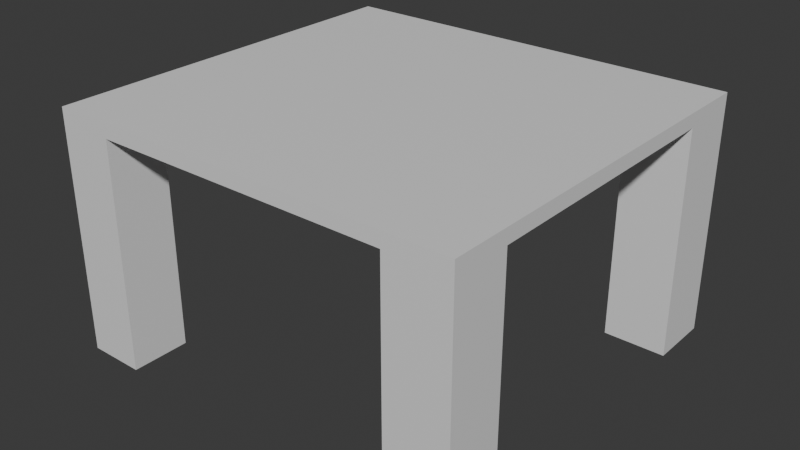 # Source: table.blend  (saved by Blender 4.3.34; exported with 4.5.12 LTS)
import bpy
from mathutils import Matrix  # noqa: F401  (used for matrix-valued properties, if any)

bpy.ops.wm.read_factory_settings(use_empty=True)
scene = bpy.context.scene
scene.name = 'Scene'

# ---- collections
col_collection = bpy.data.collections.new('Collection'); scene.collection.children.link(col_collection)

# ---- materials (node trees are filled in below, after node groups)
mat_material = bpy.data.materials.new('Material')
mat_material.alpha_threshold = 0.0
mat_material.roughness = 0.5
mat_material.line_color = (0.0, 0.0, 0.0, 1.0)

# ---- material node trees
mat_material.use_nodes = True; mat_material.node_tree.nodes.clear()
_N = mat_material.node_tree.nodes; _L = mat_material.node_tree.links
n0 = _N.new('ShaderNodeOutputMaterial'); n0.name = 'Material Output'; n0.location = (300, 300)
n1 = _N.new('ShaderNodeBsdfPrincipled'); n1.name = 'Principled BSDF'; n1.location = (10, 300)
n1.inputs[3].default_value = 1.45
_L.new(n1.outputs[0], n0.inputs[0])
n0.is_active_output = True

# ---- world
world_world = bpy.data.worlds.new('World'); scene.world = world_world
world_world.use_nodes = True; world_world.node_tree.nodes.clear()
_N = world_world.node_tree.nodes; _L = world_world.node_tree.links
n0 = _N.new('ShaderNodeOutputWorld'); n0.name = 'World Output'; n0.location = (300, 300)
n1 = _N.new('ShaderNodeBackground'); n1.name = 'Background'; n1.location = (10, 300)
n1.inputs[0].default_value = (0.05088, 0.05088, 0.05088, 1.0)
_L.new(n1.outputs[0], n0.inputs[0])
n0.is_active_output = True
world_world.color = (0.05088, 0.05088, 0.05088)
world_world.sun_shadow_jitter_overblur = 0.0

# ---- meshes
me_cube = bpy.data.meshes.new('Cube')
me_cube.from_pydata([(6.646, 6.063, -0.8051), (6.646, 6.063, -1.068), (6.646, -1.152, -0.8051), (6.646, -1.152, -1.068), (-1.03, 6.063, -0.8051), (-1.03, 6.063, -1.068), (-1.03, -1.152, -0.8051), (-1.03, -1.152, -1.068), (6.646, -1.152, -0.8051), (-1.03, -1.152, -0.8051), (6.646, 6.063, -0.8051), (-1.03, 6.063, -0.8051), (-1.03, 6.063, -1.068), (-1.03, -1.152, -1.068), (6.646, 6.063, -1.068), (6.646, 6.063, -0.8051), (-1.03, -1.152, -0.8051), (6.646, -1.152, -0.8051), (6.646, -1.152, -1.068), (-1.03, 6.063, -0.8051), (6.646, -1.152, -0.8051), (-1.03, -1.152, -0.8051), (6.646, 6.063, -0.8051), (-1.03, 6.063, -0.8051), (-1.03, 6.063, -1.068), (-1.03, -1.152, -1.068), (6.646, 6.063, -1.068), (6.646, 6.063, -0.8051), (-1.03, -1.152, -0.8051), (6.646, -1.152, -0.8051), (6.646, -1.152, -1.068), (-1.03, 6.063, -0.8051), (6.646, -1.152, -0.8051), (-1.03, -1.152, -0.8051), (6.646, 6.063, -0.8051), (-1.03, 6.063, -0.8051), (-1.03, 6.063, -1.068), (-1.03, -1.152, -1.068), (6.646, 6.063, -1.068), (6.646, 6.063, -0.8051), (-1.03, -1.152, -0.8051), (6.646, -1.152, -0.8051), (6.646, -1.152, -1.068), (-1.03, 6.063, -0.8051), (6.646, -1.152, -0.8051), (-1.03, -1.152, -0.8051), (6.646, 6.063, -0.8051), (-1.03, 6.063, -0.8051), (6.646, -1.152, -0.8051), (-1.03, -1.152, -0.8051), (6.646, 6.063, -0.8051), (-1.03, 6.063, -0.8051), (-1.03, 4.981, -1.068), (6.646, 4.981, -0.8051), (-1.03, 4.981, -0.8051), (6.646, 4.981, -1.068), (6.646, 4.981, -0.8051), (-1.03, 4.981, -0.8051), (-1.03, 4.981, -1.068), (6.646, 4.981, -0.8051), (-1.03, 4.981, -0.8051), (6.646, 4.981, -1.068), (-1.03, 4.981, -0.8051), (6.646, 4.981, -0.8051), (-1.03, 4.981, -0.8051), (6.646, 4.981, -0.8051), (-1.03, 4.981, -0.8051), (-1.03, -0.004711, -1.068), (6.646, -0.004711, -0.8051), (6.646, -0.004711, -0.8051), (-1.03, -0.004711, -1.068), (6.646, -0.004711, -0.8051), (6.646, -0.004711, -0.8051), (6.646, -0.004711, -0.8051), (-1.03, -0.004711, -0.8051), (6.646, -0.004711, -1.068), (-1.03, -0.004711, -0.8051), (-1.03, -0.004711, -0.8051), (6.646, -0.004711, -1.068), (-1.03, -0.004711, -0.8051), (-1.03, -0.004711, -0.8051), (-1.03, -0.004711, -0.8051), (5.472, 6.063, -1.068), (5.472, -1.152, -0.8051), (5.472, -1.152, -1.068), (5.472, 6.063, -0.8051), (5.472, -1.152, -0.8051), (5.472, 6.063, -0.8051), (5.472, 6.063, -1.068), (5.472, -1.152, -0.8051), (5.472, -1.152, -1.068), (5.472, 6.063, -0.8051), (5.472, 4.981, -1.068), (5.472, -0.004711, -1.068), (0.02305, -1.152, -0.8051), (0.02305, 6.063, -0.8051), (0.02305, -1.152, -0.8051), (0.02305, 6.063, -0.8051), (0.02305, 4.981, -0.8051), (0.02305, -0.004711, -0.8051), (5.472, -1.152, -1.068), (6.646, -1.152, -1.068), (6.646, 4.981, -1.068), (6.646, 6.063, -1.068), (0.02305, -1.152, -0.8051), (-1.03, -1.152, -0.8051), (-1.03, 4.981, -0.8051), (-1.03, 6.063, -0.8051), (6.646, -0.004711, -1.068), (-1.03, -0.004711, -0.8051), (5.472, 6.063, -1.068), (5.472, 4.981, -1.068), (5.472, -0.004711, -1.068), (0.02305, 6.063, -0.8051), (0.02305, 4.981, -0.8051), (0.02305, -0.004711, -0.8051), (5.472, -1.152, -1.068), (6.646, -1.152, -1.068), (6.646, 4.981, -1.068), (6.646, 6.063, -1.068), (0.02305, -1.152, -0.8051), (-1.03, -1.152, -0.8051), (-1.03, 4.981, -0.8051), (-1.03, 6.063, -0.8051), (6.646, -0.004711, -1.068), (-1.03, -0.004711, -0.8051), (5.472, 6.063, -1.068), (5.472, 4.981, -1.068), (5.472, -0.004711, -1.068), (0.02305, 6.063, -0.8051), (0.02305, 4.981, -0.8051), (0.02305, -0.004711, -0.8051), (5.495, 6.063, -0.8051), (5.495, 6.063, -0.8051), (5.495, 4.981, -0.8051), (5.495, -0.004711, -0.8051), (5.495, -1.152, -0.8051), (5.495, -1.152, -0.8051), (6.646, -0.004711, 3.402), (6.646, -1.152, 3.402), (5.495, 6.063, 3.402), (6.646, 6.063, 3.402), (6.646, 4.981, 3.402), (5.495, 4.981, 3.402), (5.495, -0.004711, 3.402), (0.02305, -1.152, 3.402), (-1.03, -1.152, 3.402), (-1.03, 4.981, 3.402), (-1.03, 6.063, 3.402), (-1.03, -0.004711, 3.402), (0.02305, 6.063, 3.402), (0.02305, 4.981, 3.402), (0.02305, -0.004711, 3.402), (5.495, -1.152, 3.402)], [], [(85, 4, 11, 87), (8, 69, 56, 10, 22, 20), (83, 6, 16, 89), (99, 81, 109, 115), (54, 4, 19, 60), (9, 86, 8, 20, 21), (10, 87, 11, 23, 22), (83, 2, 8, 86), (74, 6, 9, 76), (53, 0, 10, 56), (90, 89, 16, 13), (58, 60, 19, 12), (78, 71, 17, 18), (88, 91, 15, 14), (79, 21, 45, 80), (85, 0, 15, 91), (67, 7, 13, 70), (68, 2, 17, 71), (76, 9, 21, 79), (55, 1, 14, 61), (82, 5, 12, 88), (84, 3, 18, 90), (19, 12, 24, 31), (16, 13, 25, 28), (18, 17, 29, 30), (14, 15, 27, 26), (31, 24, 36, 43), (28, 25, 37, 40), (21, 20, 32, 33), (30, 29, 41, 42), (22, 23, 35, 34), (20, 22, 34, 32), (26, 27, 39, 38), (95, 47, 51, 97), (21, 20, 44, 136, 94, 45), (22, 23, 47, 95, 132, 46), (20, 22, 46, 63, 72, 44), (92, 82, 110, 111), (63, 46, 50, 65), (80, 45, 49, 81), (136, 44, 48, 137), (47, 64, 66, 51), (72, 63, 65, 73), (84, 93, 112, 100), (75, 55, 61, 78), (11, 57, 62, 23), (0, 53, 59, 15), (5, 52, 58, 12), (23, 62, 64, 47), (14, 15, 59, 61), (70, 77, 60, 58), (68, 53, 56, 69), (4, 54, 57, 11), (74, 54, 60, 77), (66, 98, 114, 106), (6, 74, 77, 16), (2, 68, 69, 8), (13, 16, 77, 70), (3, 75, 78, 18), (44, 72, 73, 48), (64, 80, 81, 66), (98, 66, 81, 99), (57, 76, 79, 62), (53, 68, 71, 59), (52, 67, 70, 58), (62, 79, 80, 64), (61, 59, 71, 78), (54, 74, 76, 57), (92, 55, 75, 93), (52, 92, 93, 67), (5, 82, 92, 52), (7, 84, 90, 13), (1, 82, 88, 14), (4, 85, 91, 19), (12, 19, 91, 88), (18, 17, 89, 90), (6, 83, 86, 9), (67, 93, 84, 7), (2, 83, 89, 17), (0, 85, 87, 10), (134, 98, 99, 135), (133, 97, 98, 134), (45, 94, 96, 49), (135, 99, 96, 137), (132, 95, 97, 133), (112, 108, 124, 128), (104, 115, 131, 120), (101, 100, 116, 117), (102, 111, 127, 118), (3, 84, 100, 101), (81, 49, 105, 109), (82, 1, 103, 110), (98, 97, 113, 114), (49, 96, 104, 105), (75, 3, 101, 108), (96, 99, 115, 104), (1, 55, 102, 103), (51, 66, 106, 107), (55, 92, 111, 102), (93, 75, 108, 112), (97, 51, 107, 113), (128, 124, 117, 116), (120, 131, 152, 145), (73, 135, 144, 138), (126, 119, 118, 127), (103, 102, 118, 119), (111, 110, 126, 127), (105, 104, 120, 121), (100, 112, 128, 116), (107, 106, 122, 123), (113, 107, 123, 129), (108, 101, 117, 124), (106, 114, 130, 122), (109, 105, 121, 125), (115, 109, 125, 131), (110, 103, 119, 126), (114, 113, 129, 130), (46, 132, 133, 50), (65, 50, 141, 142), (137, 48, 139, 153), (65, 134, 135, 73), (94, 136, 137, 96), (152, 149, 146, 145), (150, 148, 147, 151), (138, 144, 153, 139), (141, 140, 143, 142), (135, 137, 153, 144), (121, 120, 145, 146), (48, 73, 138, 139), (133, 134, 143, 140), (123, 122, 147, 148), (129, 123, 148, 150), (134, 65, 142, 143), (50, 133, 140, 141), (122, 130, 151, 147), (125, 121, 146, 149), (131, 125, 149, 152), (130, 129, 150, 151)])
_uv = me_cube.uv_layers.new(name='UVMap')
_uv.uv.foreach_set('vector', [0.4688, 0.3463, 0.625, 0.25, 0.625, 0.25, 0.3125, 0.2309, 0.625, 0.75, 0.625, 0.7102, 0.625, 0.5375, 0.625, 0.5, 0.625, 0.5, 0.625, 0.75, 0.4688, 0.5912, 0.625, 1.0, 0.625, 1.0, 0.625, 0.7882, 0.625, 0.1318, 0.625, 0.03975, 0.625, 0.03975, 0.625, 0.1318, 0.4688, 0.1594, 0.625, 0.25, 0.625, 0.25, 0.625, 0.2125, 0.625, 0.75, 0.625, 0.75, 0.625, 0.75, 0.625, 0.75, 0.625, 0.75, 0.625, 0.5, 0.625, 0.5, 0.625, 0.5, 0.625, 0.5, 0.625, 0.5, 0.4688, 0.5912, 0.625, 0.75, 0.625, 0.75, 0.3125, 0.3941, 0.2979, 0.01491, 0.625, 0.0, 0.625, 0.0, 0.2906, 0.01242, 0.4688, 0.4031, 0.625, 0.5, 0.625, 0.5, 0.625, 0.5375, 0.375, 0.7882, 0.625, 0.7882, 0.625, 1.0, 0.375, 1.0, 0.375, 0.2125, 0.625, 0.2125, 0.625, 0.25, 0.375, 0.25, 0.375, 0.7103, 0.625, 0.7103, 0.625, 0.75, 0.375, 0.75, 0.375, 0.4618, 0.625, 0.4618, 0.625, 0.5, 0.375, 0.5, 0.2833, 0.009938, 0.625, 0.0, 0.625, 0.0, 0.2833, 0.009938, 0.4688, 0.3463, 0.625, 0.5, 0.625, 0.5, 0.625, 0.4618, 0.125, 0.7102, 0.125, 0.75, 0.125, 0.75, 0.125, 0.7103, 0.625, 0.7103, 0.625, 0.75, 0.625, 0.75, 0.625, 0.7103, 0.2906, 0.01242, 0.625, 0.0, 0.625, 0.0, 0.2833, 0.009938, 0.375, 0.5375, 0.375, 0.5, 0.375, 0.5, 0.375, 0.5375, 0.3368, 0.5, 0.125, 0.5, 0.125, 0.5, 0.3368, 0.5, 0.3368, 0.75, 0.375, 0.75, 0.375, 0.75, 0.3368, 0.75, 0.625, 0.25, 0.375, 0.25, 0.375, 0.25, 0.625, 0.25, 0.625, 1.0, 0.375, 1.0, 0.375, 1.0, 0.625, 1.0, 0.375, 0.75, 0.625, 0.75, 0.625, 0.75, 0.375, 0.75, 0.375, 0.5, 0.625, 0.5, 0.625, 0.5, 0.375, 0.5, 0.625, 0.25, 0.375, 0.25, 0.375, 0.25, 0.625, 0.25, 0.625, 1.0, 0.375, 1.0, 0.375, 1.0, 0.625, 1.0, 0.875, 0.75, 0.625, 0.75, 0.625, 0.75, 0.875, 0.75, 0.375, 0.75, 0.625, 0.75, 0.625, 0.75, 0.375, 0.75, 0.625, 0.5, 0.875, 0.5, 0.875, 0.5, 0.625, 0.5, 0.625, 0.75, 0.625, 0.5, 0.625, 0.5, 0.625, 0.75, 0.375, 0.5, 0.625, 0.5, 0.625, 0.5, 0.375, 0.5, 0.625, 0.2749, 0.625, 0.25, 0.625, 0.25, 0.625, 0.2843, 0.625, 0.75, 0.625, 0.75, 0.625, 0.75, 0.625, 0.75, 0.625, 0.75, 0.625, 0.75, 0.625, 0.5, 0.625, 0.5, 0.625, 0.5, 0.625, 0.5, 0.625, 0.5, 0.625, 0.5, 0.625, 0.75, 0.625, 0.5, 0.625, 0.5, 0.625, 0.5375, 0.625, 0.7102, 0.625, 0.75, 0.3368, 0.5375, 0.3368, 0.5, 0.3368, 0.5, 0.3368, 0.5375, 0.625, 0.5375, 0.625, 0.5, 0.625, 0.5, 0.625, 0.5375, 0.625, 0.06741, 0.625, 0.0, 0.625, 0.0, 0.625, 0.03975, 0.625, 0.75, 0.625, 0.75, 0.625, 0.75, 0.625, 0.75, 0.625, 0.25, 0.4688, 0.1392, 0.625, 0.2125, 0.625, 0.25, 0.625, 0.7102, 0.625, 0.5375, 0.625, 0.5375, 0.625, 0.7102, 0.3368, 0.75, 0.3368, 0.7103, 0.3368, 0.7103, 0.3368, 0.75, 0.375, 0.7103, 0.375, 0.5375, 0.375, 0.5375, 0.375, 0.7103, 0.625, 0.25, 0.3125, 0.1063, 0.3125, 0.1063, 0.625, 0.25, 0.625, 0.5, 0.4688, 0.4031, 0.625, 0.5375, 0.625, 0.5, 0.125, 0.5, 0.125, 0.5375, 0.125, 0.5375, 0.125, 0.5, 0.625, 0.25, 0.3125, 0.1063, 0.4688, 0.1392, 0.625, 0.25, 0.375, 0.5, 0.625, 0.5, 0.625, 0.5375, 0.375, 0.5375, 0.375, 0.03975, 0.625, 0.03975, 0.625, 0.2125, 0.375, 0.2125, 0.625, 0.7103, 0.625, 0.5375, 0.625, 0.5375, 0.625, 0.7102, 0.625, 0.25, 0.4688, 0.1594, 0.3125, 0.1063, 0.625, 0.25, 0.625, 0.03975, 0.625, 0.2125, 0.625, 0.2125, 0.625, 0.03975, 0.625, 0.2125, 0.625, 0.2571, 0.625, 0.2571, 0.625, 0.2125, 0.625, 0.0, 0.625, 0.03975, 0.625, 0.03975, 0.625, 0.0, 0.625, 0.75, 0.625, 0.7103, 0.625, 0.7102, 0.625, 0.75, 0.375, 0.0, 0.625, 0.0, 0.625, 0.03975, 0.375, 0.03975, 0.375, 0.75, 0.375, 0.7103, 0.375, 0.7103, 0.375, 0.75, 0.625, 0.75, 0.625, 0.7102, 0.625, 0.7102, 0.625, 0.75, 0.625, 0.2125, 0.625, 0.06741, 0.625, 0.03975, 0.625, 0.2125, 0.625, 0.2571, 0.625, 0.2125, 0.625, 0.03975, 0.625, 0.1318, 0.3125, 0.1063, 0.2906, 0.01242, 0.2833, 0.009938, 0.3125, 0.1063, 0.625, 0.5375, 0.625, 0.7103, 0.625, 0.7103, 0.625, 0.5375, 0.125, 0.5375, 0.125, 0.7102, 0.125, 0.7103, 0.125, 0.5375, 0.3125, 0.1063, 0.2833, 0.009938, 0.2833, 0.009938, 0.4688, 0.1392, 0.375, 0.5375, 0.625, 0.5375, 0.625, 0.7103, 0.375, 0.7103, 0.4688, 0.1594, 0.2979, 0.01491, 0.2906, 0.01242, 0.3125, 0.1063, 0.3368, 0.5375, 0.375, 0.5375, 0.375, 0.7103, 0.3368, 0.7103, 0.125, 0.5375, 0.3368, 0.5375, 0.3368, 0.7103, 0.125, 0.7102, 0.125, 0.5, 0.3368, 0.5, 0.3368, 0.5375, 0.125, 0.5375, 0.125, 0.75, 0.3368, 0.75, 0.3368, 0.75, 0.125, 0.75, 0.375, 0.5, 0.3368, 0.5, 0.3368, 0.5, 0.375, 0.5, 0.625, 0.25, 0.4688, 0.3463, 0.625, 0.4618, 0.625, 0.25, 0.375, 0.25, 0.625, 0.25, 0.625, 0.4618, 0.375, 0.4618, 0.375, 0.75, 0.625, 0.75, 0.625, 0.7882, 0.375, 0.7882, 0.625, 1.0, 0.4688, 0.5912, 0.3125, 0.3941, 0.625, 1.0, 0.125, 0.7102, 0.3368, 0.7103, 0.3368, 0.75, 0.125, 0.75, 0.625, 0.75, 0.4688, 0.5912, 0.625, 0.7882, 0.625, 0.75, 0.625, 0.5, 0.4688, 0.3463, 0.3125, 0.2309, 0.625, 0.5, 0.625, 0.4888, 0.625, 0.2571, 0.625, 0.1318, 0.625, 0.6097, 0.625, 0.4625, 0.625, 0.2843, 0.625, 0.2571, 0.625, 0.4888, 0.625, 0.0, 0.625, 0.1129, 0.625, 0.1029, 0.625, 0.0, 0.625, 0.6097, 0.625, 0.1318, 0.625, 0.1029, 0.625, 0.6376, 0.625, 0.4699, 0.625, 0.2843, 0.625, 0.2843, 0.625, 0.4625, 0.3368, 0.7103, 0.375, 0.7103, 0.375, 0.7103, 0.3368, 0.7103, 0.625, 0.1029, 0.625, 0.1318, 0.625, 0.1318, 0.625, 0.1029, 0.375, 0.75, 0.3368, 0.75, 0.3368, 0.75, 0.375, 0.75, 0.375, 0.5375, 0.3368, 0.5375, 0.3368, 0.5375, 0.375, 0.5375, 0.375, 0.75, 0.3368, 0.75, 0.3368, 0.75, 0.375, 0.75, 0.625, 0.03975, 0.625, 0.0, 0.625, 0.0, 0.625, 0.03975, 0.3368, 0.5, 0.375, 0.5, 0.375, 0.5, 0.3368, 0.5, 0.625, 0.2571, 0.625, 0.2843, 0.625, 0.2843, 0.625, 0.2571, 0.625, 0.0, 0.625, 0.1029, 0.625, 0.1029, 0.625, 0.0, 0.375, 0.7103, 0.375, 0.75, 0.375, 0.75, 0.375, 0.7103, 0.625, 0.1029, 0.625, 0.1318, 0.625, 0.1318, 0.625, 0.1029, 0.375, 0.5, 0.375, 0.5375, 0.375, 0.5375, 0.375, 0.5, 0.625, 0.25, 0.625, 0.2125, 0.625, 0.2125, 0.625, 0.25, 0.375, 0.5375, 0.3368, 0.5375, 0.3368, 0.5375, 0.375, 0.5375, 0.3368, 0.7103, 0.375, 0.7103, 0.375, 0.7103, 0.3368, 0.7103, 0.625, 0.2843, 0.625, 0.25, 0.625, 0.25, 0.625, 0.2843, 0.3368, 0.7103, 0.375, 0.7103, 0.375, 0.75, 0.3368, 0.75, 0.625, 0.1029, 0.625, 0.1318, 0.625, 0.1318, 0.625, 0.1029, 0.625, 0.7102, 0.625, 0.6097, 0.625, 0.6097, 0.625, 0.7102, 0.3368, 0.5, 0.375, 0.5, 0.375, 0.5375, 0.3368, 0.5375, 0.375, 0.5, 0.375, 0.5375, 0.375, 0.5375, 0.375, 0.5, 0.3368, 0.5375, 0.3368, 0.5, 0.3368, 0.5, 0.3368, 0.5375, 0.625, 0.0, 0.625, 0.1029, 0.625, 0.1029, 0.625, 0.0, 0.3368, 0.75, 0.3368, 0.7103, 0.3368, 0.7103, 0.3368, 0.75, 0.625, 0.25, 0.625, 0.2125, 0.625, 0.2125, 0.625, 0.25, 0.625, 0.2843, 0.625, 0.25, 0.625, 0.25, 0.625, 0.2843, 0.375, 0.7103, 0.375, 0.75, 0.375, 0.75, 0.375, 0.7103, 0.625, 0.2125, 0.625, 0.2571, 0.625, 0.2571, 0.625, 0.2125, 0.625, 0.03975, 0.625, 0.0, 0.625, 0.0, 0.625, 0.03975, 0.625, 0.1318, 0.625, 0.03975, 0.625, 0.03975, 0.625, 0.1318, 0.3368, 0.5, 0.375, 0.5, 0.375, 0.5, 0.3368, 0.5, 0.625, 0.2571, 0.625, 0.2843, 0.625, 0.2843, 0.625, 0.2571, 0.625, 0.5, 0.625, 0.4699, 0.625, 0.4625, 0.625, 0.5, 0.625, 0.5375, 0.625, 0.5, 0.625, 0.5, 0.625, 0.5375, 0.625, 0.75, 0.625, 0.75, 0.625, 0.75, 0.625, 0.75, 0.625, 0.5375, 0.625, 0.4888, 0.625, 0.6097, 0.625, 0.7102, 0.625, 0.75, 0.625, 0.75, 0.625, 0.75, 0.625, 0.75, 0.625, 0.1318, 0.625, 0.03975, 0.625, 0.0, 0.625, 0.1029, 0.625, 0.2843, 0.625, 0.25, 0.625, 0.2125, 0.625, 0.2571, 0.625, 0.7102, 0.625, 0.6097, 0.625, 0.6376, 0.625, 0.75, 0.625, 0.5, 0.625, 0.4625, 0.625, 0.4888, 0.625, 0.5375, 0.625, 0.6097, 0.625, 0.6376, 0.625, 0.6376, 0.625, 0.6097, 0.625, 0.0, 0.625, 0.1029, 0.625, 0.1029, 0.625, 0.0, 0.625, 0.75, 0.625, 0.7102, 0.625, 0.7102, 0.625, 0.75, 0.625, 0.4625, 0.625, 0.4888, 0.625, 0.4888, 0.625, 0.4625, 0.625, 0.25, 0.625, 0.2125, 0.625, 0.2125, 0.625, 0.25, 0.625, 0.2843, 0.625, 0.25, 0.625, 0.25, 0.625, 0.2843, 0.625, 0.4888, 0.625, 0.5375, 0.625, 0.5375, 0.625, 0.4888, 0.625, 0.5, 0.625, 0.4625, 0.625, 0.4625, 0.625, 0.5, 0.625, 0.2125, 0.625, 0.2571, 0.625, 0.2571, 0.625, 0.2125, 0.625, 0.03975, 0.625, 0.0, 0.625, 0.0, 0.625, 0.03975, 0.625, 0.1318, 0.625, 0.03975, 0.625, 0.03975, 0.625, 0.1318, 0.625, 0.2571, 0.625, 0.2843, 0.625, 0.2843, 0.625, 0.2571])
me_cube.materials.append(mat_material)
me_cube.use_mirror_y = True
me_cube.use_mirror_vertex_groups = False
me_cube.update()

# ---- objects
ob_cube = bpy.data.objects.new('Cube', me_cube)

# ---- transforms, parenting, visibility, modifiers, constraints
ob_cube.location = (0.0, 0.0, 3.589)
ob_cube.rotation_euler = (3.142, 0.0, 0.0)
ob_cube.lock_rotations_4d = False
ob_cube.empty_display_type = 'ARROWS'
ob_cube.lineart.crease_threshold = 0.0
ob_cube.use_mesh_mirror_y = True

# ---- collection membership
col_collection.objects.link(ob_cube)

# ---- scene / render settings (as saved in the file)
scene.frame_start = 1; scene.frame_end = 250; scene.frame_set(1)
scene.render.engine = 'BLENDER_EEVEE_NEXT'
bpy.context.view_layer.update()

# ---- added for rendering (the .blend has no active camera and no usable light): camera, sun
cam_auto = bpy.data.cameras.new('AutoCamera')
cam_auto.lens = 50.0
cam_auto.sensor_width = 36.0
cam_auto.clip_end = 1000.0
ob_auto_camera = bpy.data.objects.new('AutoCamera', cam_auto)
scene.collection.objects.link(ob_auto_camera)
ob_auto_camera.location = (13.3958, -15.1612, 10.8926)
ob_auto_camera.rotation_euler = (1.09748, -7.21219e-08, 0.694738)
scene.camera = ob_auto_camera
light_auto_sun = bpy.data.lights.new('AutoSun', 'SUN')
light_auto_sun.energy = 3.0
light_auto_sun.angle = 0.0523599
ob_auto_sun = bpy.data.objects.new('AutoSun', light_auto_sun)
scene.collection.objects.link(ob_auto_sun)
ob_auto_sun.rotation_euler = (0.872665, 0.174533, 0.523599)
bpy.context.view_layer.update()

